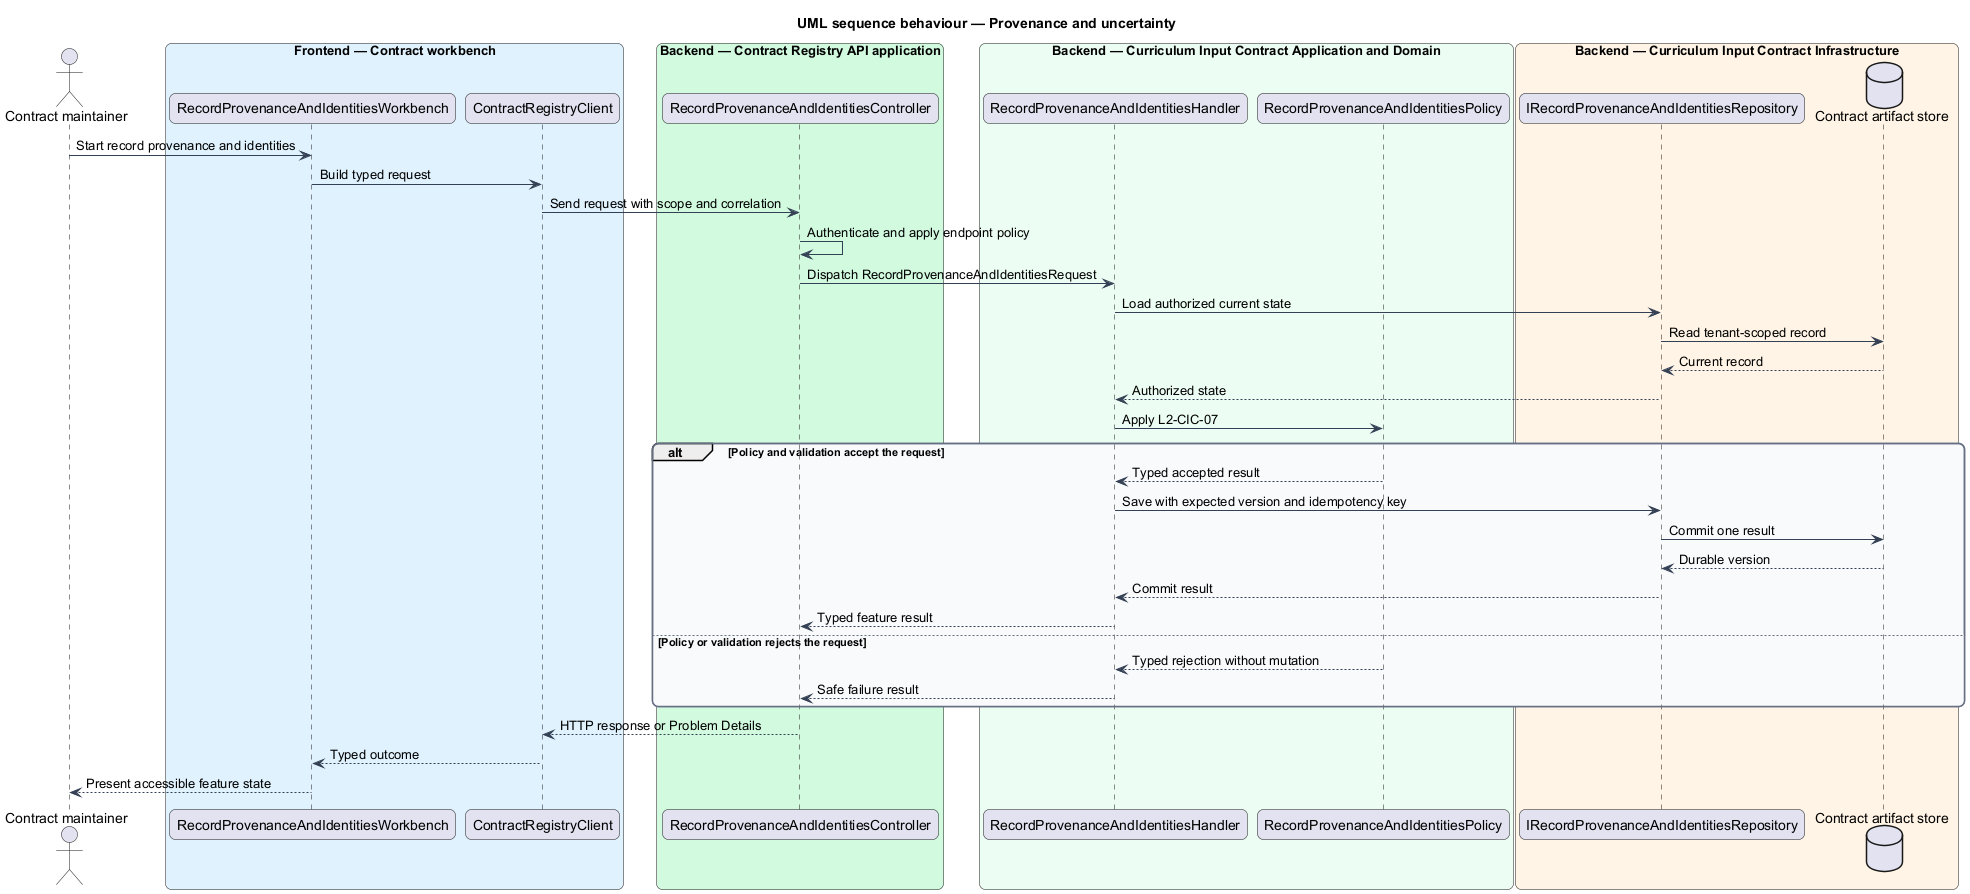

The diagram above was rendered by PlantUML. Its source (embedded in the PNG):
@startuml
title UML sequence behaviour — Provenance and uncertainty
skinparam backgroundColor #FFFFFF
skinparam shadowing false
skinparam roundcorner 12
skinparam defaultFontName Arial
skinparam ArrowColor #344054
skinparam rectangle {
  BorderColor #344054
  FontColor #101828
}
skinparam package {
  BorderColor #667085
  FontColor #101828
  BackgroundColor #F9FAFB
}
actor "Contract maintainer" as actor
box "Frontend — Contract workbench" #E0F2FE
  participant "RecordProvenanceAndIdentitiesWorkbench" as entry
  participant "ContractRegistryClient" as client
end box
box "Backend — Contract Registry API application" #D1FADF
  participant "RecordProvenanceAndIdentitiesController" as controller
end box
box "Backend — Curriculum Input Contract Application and Domain" #ECFDF3
  participant "RecordProvenanceAndIdentitiesHandler" as handler
  participant "RecordProvenanceAndIdentitiesPolicy" as policy
end box
box "Backend — Curriculum Input Contract Infrastructure" #FFF4E5
  participant "IRecordProvenanceAndIdentitiesRepository" as repository
  database "Contract artifact store" as store
end box
actor -> entry : Start record provenance and identities
entry -> client : Build typed request
client -> controller : Send request with scope and correlation
controller -> controller : Authenticate and apply endpoint policy
controller -> handler : Dispatch RecordProvenanceAndIdentitiesRequest
handler -> repository : Load authorized current state
repository -> store : Read tenant-scoped record
store --> repository : Current record
repository --> handler : Authorized state
handler -> policy : Apply L2-CIC-07
alt Policy and validation accept the request
  policy --> handler : Typed accepted result
  handler -> repository : Save with expected version and idempotency key
  repository -> store : Commit one result
  store --> repository : Durable version
  repository --> handler : Commit result
  handler --> controller : Typed feature result
else Policy or validation rejects the request
  policy --> handler : Typed rejection without mutation
  handler --> controller : Safe failure result
end
controller --> client : HTTP response or Problem Details
client --> entry : Typed outcome
entry --> actor : Present accessible feature state
@enduml